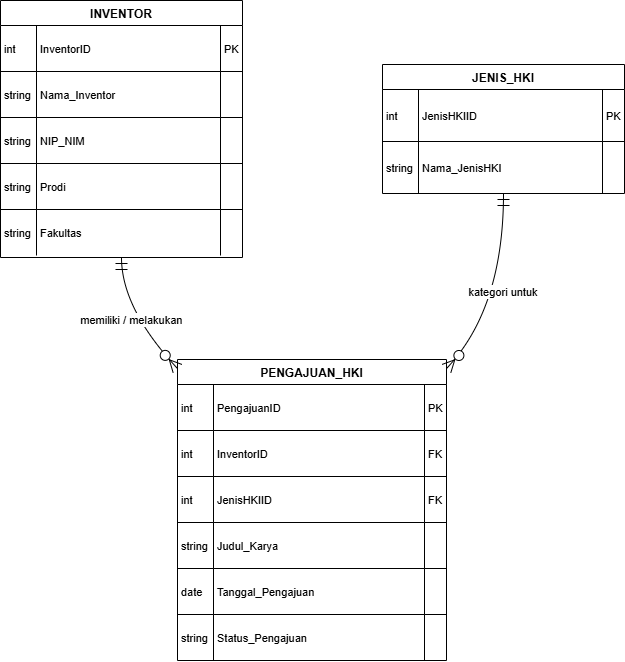

The diagram above was exported from draw.io. Its source (the exported page's mxGraphModel, read from the mxfile embedded in the PNG):
<mxGraphModel dx="1603" dy="865" grid="1" gridSize="10" guides="1" tooltips="1" connect="1" arrows="1" fold="1" page="1" pageScale="1" pageWidth="827" pageHeight="1169" math="0" shadow="0">
  <root>
    <mxCell id="0" />
    <mxCell id="1" parent="0" />
    <mxCell id="f6vD15a65nxU_KHfdgIh-1" value="INVENTOR" style="shape=table;startSize=25;container=1;collapsible=0;childLayout=tableLayout;fixedRows=1;rowLines=1;fontStyle=1;align=center;resizeLast=1;" vertex="1" parent="1">
      <mxGeometry x="102" y="80" width="242" height="257" as="geometry" />
    </mxCell>
    <mxCell id="f6vD15a65nxU_KHfdgIh-2" style="shape=tableRow;horizontal=0;startSize=0;swimlaneHead=0;swimlaneBody=0;fillColor=none;collapsible=0;dropTarget=0;points=[[0,0.5],[1,0.5]];portConstraint=eastwest;top=0;left=0;right=0;bottom=0;" vertex="1" parent="f6vD15a65nxU_KHfdgIh-1">
      <mxGeometry y="25" width="242" height="46" as="geometry" />
    </mxCell>
    <mxCell id="f6vD15a65nxU_KHfdgIh-3" value="int" style="shape=partialRectangle;connectable=0;fillColor=none;top=0;left=0;bottom=0;right=0;align=left;spacingLeft=2;overflow=hidden;fontSize=11;" vertex="1" parent="f6vD15a65nxU_KHfdgIh-2">
      <mxGeometry width="36" height="46" as="geometry">
        <mxRectangle width="36" height="46" as="alternateBounds" />
      </mxGeometry>
    </mxCell>
    <mxCell id="f6vD15a65nxU_KHfdgIh-4" value="InventorID" style="shape=partialRectangle;connectable=0;fillColor=none;top=0;left=0;bottom=0;right=0;align=left;spacingLeft=2;overflow=hidden;fontSize=11;" vertex="1" parent="f6vD15a65nxU_KHfdgIh-2">
      <mxGeometry x="36" width="184" height="46" as="geometry">
        <mxRectangle width="184" height="46" as="alternateBounds" />
      </mxGeometry>
    </mxCell>
    <mxCell id="f6vD15a65nxU_KHfdgIh-5" value="PK" style="shape=partialRectangle;connectable=0;fillColor=none;top=0;left=0;bottom=0;right=0;align=left;spacingLeft=2;overflow=hidden;fontSize=11;" vertex="1" parent="f6vD15a65nxU_KHfdgIh-2">
      <mxGeometry x="220" width="22" height="46" as="geometry">
        <mxRectangle width="22" height="46" as="alternateBounds" />
      </mxGeometry>
    </mxCell>
    <mxCell id="f6vD15a65nxU_KHfdgIh-6" style="shape=tableRow;horizontal=0;startSize=0;swimlaneHead=0;swimlaneBody=0;fillColor=none;collapsible=0;dropTarget=0;points=[[0,0.5],[1,0.5]];portConstraint=eastwest;top=0;left=0;right=0;bottom=0;" vertex="1" parent="f6vD15a65nxU_KHfdgIh-1">
      <mxGeometry y="71" width="242" height="46" as="geometry" />
    </mxCell>
    <mxCell id="f6vD15a65nxU_KHfdgIh-7" value="string" style="shape=partialRectangle;connectable=0;fillColor=none;top=0;left=0;bottom=0;right=0;align=left;spacingLeft=2;overflow=hidden;fontSize=11;" vertex="1" parent="f6vD15a65nxU_KHfdgIh-6">
      <mxGeometry width="36" height="46" as="geometry">
        <mxRectangle width="36" height="46" as="alternateBounds" />
      </mxGeometry>
    </mxCell>
    <mxCell id="f6vD15a65nxU_KHfdgIh-8" value="Nama_Inventor" style="shape=partialRectangle;connectable=0;fillColor=none;top=0;left=0;bottom=0;right=0;align=left;spacingLeft=2;overflow=hidden;fontSize=11;" vertex="1" parent="f6vD15a65nxU_KHfdgIh-6">
      <mxGeometry x="36" width="184" height="46" as="geometry">
        <mxRectangle width="184" height="46" as="alternateBounds" />
      </mxGeometry>
    </mxCell>
    <mxCell id="f6vD15a65nxU_KHfdgIh-9" value="" style="shape=partialRectangle;connectable=0;fillColor=none;top=0;left=0;bottom=0;right=0;align=left;spacingLeft=2;overflow=hidden;fontSize=11;" vertex="1" parent="f6vD15a65nxU_KHfdgIh-6">
      <mxGeometry x="220" width="22" height="46" as="geometry">
        <mxRectangle width="22" height="46" as="alternateBounds" />
      </mxGeometry>
    </mxCell>
    <mxCell id="f6vD15a65nxU_KHfdgIh-10" style="shape=tableRow;horizontal=0;startSize=0;swimlaneHead=0;swimlaneBody=0;fillColor=none;collapsible=0;dropTarget=0;points=[[0,0.5],[1,0.5]];portConstraint=eastwest;top=0;left=0;right=0;bottom=0;" vertex="1" parent="f6vD15a65nxU_KHfdgIh-1">
      <mxGeometry y="117" width="242" height="46" as="geometry" />
    </mxCell>
    <mxCell id="f6vD15a65nxU_KHfdgIh-11" value="string" style="shape=partialRectangle;connectable=0;fillColor=none;top=0;left=0;bottom=0;right=0;align=left;spacingLeft=2;overflow=hidden;fontSize=11;" vertex="1" parent="f6vD15a65nxU_KHfdgIh-10">
      <mxGeometry width="36" height="46" as="geometry">
        <mxRectangle width="36" height="46" as="alternateBounds" />
      </mxGeometry>
    </mxCell>
    <mxCell id="f6vD15a65nxU_KHfdgIh-12" value="NIP_NIM" style="shape=partialRectangle;connectable=0;fillColor=none;top=0;left=0;bottom=0;right=0;align=left;spacingLeft=2;overflow=hidden;fontSize=11;" vertex="1" parent="f6vD15a65nxU_KHfdgIh-10">
      <mxGeometry x="36" width="184" height="46" as="geometry">
        <mxRectangle width="184" height="46" as="alternateBounds" />
      </mxGeometry>
    </mxCell>
    <mxCell id="f6vD15a65nxU_KHfdgIh-13" value="" style="shape=partialRectangle;connectable=0;fillColor=none;top=0;left=0;bottom=0;right=0;align=left;spacingLeft=2;overflow=hidden;fontSize=11;" vertex="1" parent="f6vD15a65nxU_KHfdgIh-10">
      <mxGeometry x="220" width="22" height="46" as="geometry">
        <mxRectangle width="22" height="46" as="alternateBounds" />
      </mxGeometry>
    </mxCell>
    <mxCell id="f6vD15a65nxU_KHfdgIh-14" style="shape=tableRow;horizontal=0;startSize=0;swimlaneHead=0;swimlaneBody=0;fillColor=none;collapsible=0;dropTarget=0;points=[[0,0.5],[1,0.5]];portConstraint=eastwest;top=0;left=0;right=0;bottom=0;" vertex="1" parent="f6vD15a65nxU_KHfdgIh-1">
      <mxGeometry y="163" width="242" height="46" as="geometry" />
    </mxCell>
    <mxCell id="f6vD15a65nxU_KHfdgIh-15" value="string" style="shape=partialRectangle;connectable=0;fillColor=none;top=0;left=0;bottom=0;right=0;align=left;spacingLeft=2;overflow=hidden;fontSize=11;" vertex="1" parent="f6vD15a65nxU_KHfdgIh-14">
      <mxGeometry width="36" height="46" as="geometry">
        <mxRectangle width="36" height="46" as="alternateBounds" />
      </mxGeometry>
    </mxCell>
    <mxCell id="f6vD15a65nxU_KHfdgIh-16" value="Prodi" style="shape=partialRectangle;connectable=0;fillColor=none;top=0;left=0;bottom=0;right=0;align=left;spacingLeft=2;overflow=hidden;fontSize=11;" vertex="1" parent="f6vD15a65nxU_KHfdgIh-14">
      <mxGeometry x="36" width="184" height="46" as="geometry">
        <mxRectangle width="184" height="46" as="alternateBounds" />
      </mxGeometry>
    </mxCell>
    <mxCell id="f6vD15a65nxU_KHfdgIh-17" value="" style="shape=partialRectangle;connectable=0;fillColor=none;top=0;left=0;bottom=0;right=0;align=left;spacingLeft=2;overflow=hidden;fontSize=11;" vertex="1" parent="f6vD15a65nxU_KHfdgIh-14">
      <mxGeometry x="220" width="22" height="46" as="geometry">
        <mxRectangle width="22" height="46" as="alternateBounds" />
      </mxGeometry>
    </mxCell>
    <mxCell id="f6vD15a65nxU_KHfdgIh-18" style="shape=tableRow;horizontal=0;startSize=0;swimlaneHead=0;swimlaneBody=0;fillColor=none;collapsible=0;dropTarget=0;points=[[0,0.5],[1,0.5]];portConstraint=eastwest;top=0;left=0;right=0;bottom=0;" vertex="1" parent="f6vD15a65nxU_KHfdgIh-1">
      <mxGeometry y="209" width="242" height="46" as="geometry" />
    </mxCell>
    <mxCell id="f6vD15a65nxU_KHfdgIh-19" value="string" style="shape=partialRectangle;connectable=0;fillColor=none;top=0;left=0;bottom=0;right=0;align=left;spacingLeft=2;overflow=hidden;fontSize=11;" vertex="1" parent="f6vD15a65nxU_KHfdgIh-18">
      <mxGeometry width="36" height="46" as="geometry">
        <mxRectangle width="36" height="46" as="alternateBounds" />
      </mxGeometry>
    </mxCell>
    <mxCell id="f6vD15a65nxU_KHfdgIh-20" value="Fakultas" style="shape=partialRectangle;connectable=0;fillColor=none;top=0;left=0;bottom=0;right=0;align=left;spacingLeft=2;overflow=hidden;fontSize=11;" vertex="1" parent="f6vD15a65nxU_KHfdgIh-18">
      <mxGeometry x="36" width="184" height="46" as="geometry">
        <mxRectangle width="184" height="46" as="alternateBounds" />
      </mxGeometry>
    </mxCell>
    <mxCell id="f6vD15a65nxU_KHfdgIh-21" value="" style="shape=partialRectangle;connectable=0;fillColor=none;top=0;left=0;bottom=0;right=0;align=left;spacingLeft=2;overflow=hidden;fontSize=11;" vertex="1" parent="f6vD15a65nxU_KHfdgIh-18">
      <mxGeometry x="220" width="22" height="46" as="geometry">
        <mxRectangle width="22" height="46" as="alternateBounds" />
      </mxGeometry>
    </mxCell>
    <mxCell id="f6vD15a65nxU_KHfdgIh-22" value="JENIS_HKI" style="shape=table;startSize=25;container=1;collapsible=0;childLayout=tableLayout;fixedRows=1;rowLines=1;fontStyle=1;align=center;resizeLast=1;" vertex="1" parent="1">
      <mxGeometry x="484" y="144" width="242" height="129" as="geometry" />
    </mxCell>
    <mxCell id="f6vD15a65nxU_KHfdgIh-23" style="shape=tableRow;horizontal=0;startSize=0;swimlaneHead=0;swimlaneBody=0;fillColor=none;collapsible=0;dropTarget=0;points=[[0,0.5],[1,0.5]];portConstraint=eastwest;top=0;left=0;right=0;bottom=0;" vertex="1" parent="f6vD15a65nxU_KHfdgIh-22">
      <mxGeometry y="25" width="242" height="52" as="geometry" />
    </mxCell>
    <mxCell id="f6vD15a65nxU_KHfdgIh-24" value="int" style="shape=partialRectangle;connectable=0;fillColor=none;top=0;left=0;bottom=0;right=0;align=left;spacingLeft=2;overflow=hidden;fontSize=11;" vertex="1" parent="f6vD15a65nxU_KHfdgIh-23">
      <mxGeometry width="36" height="52" as="geometry">
        <mxRectangle width="36" height="52" as="alternateBounds" />
      </mxGeometry>
    </mxCell>
    <mxCell id="f6vD15a65nxU_KHfdgIh-25" value="JenisHKIID" style="shape=partialRectangle;connectable=0;fillColor=none;top=0;left=0;bottom=0;right=0;align=left;spacingLeft=2;overflow=hidden;fontSize=11;" vertex="1" parent="f6vD15a65nxU_KHfdgIh-23">
      <mxGeometry x="36" width="184" height="52" as="geometry">
        <mxRectangle width="184" height="52" as="alternateBounds" />
      </mxGeometry>
    </mxCell>
    <mxCell id="f6vD15a65nxU_KHfdgIh-26" value="PK" style="shape=partialRectangle;connectable=0;fillColor=none;top=0;left=0;bottom=0;right=0;align=left;spacingLeft=2;overflow=hidden;fontSize=11;" vertex="1" parent="f6vD15a65nxU_KHfdgIh-23">
      <mxGeometry x="220" width="22" height="52" as="geometry">
        <mxRectangle width="22" height="52" as="alternateBounds" />
      </mxGeometry>
    </mxCell>
    <mxCell id="f6vD15a65nxU_KHfdgIh-27" style="shape=tableRow;horizontal=0;startSize=0;swimlaneHead=0;swimlaneBody=0;fillColor=none;collapsible=0;dropTarget=0;points=[[0,0.5],[1,0.5]];portConstraint=eastwest;top=0;left=0;right=0;bottom=0;" vertex="1" parent="f6vD15a65nxU_KHfdgIh-22">
      <mxGeometry y="77" width="242" height="52" as="geometry" />
    </mxCell>
    <mxCell id="f6vD15a65nxU_KHfdgIh-28" value="string" style="shape=partialRectangle;connectable=0;fillColor=none;top=0;left=0;bottom=0;right=0;align=left;spacingLeft=2;overflow=hidden;fontSize=11;" vertex="1" parent="f6vD15a65nxU_KHfdgIh-27">
      <mxGeometry width="36" height="52" as="geometry">
        <mxRectangle width="36" height="52" as="alternateBounds" />
      </mxGeometry>
    </mxCell>
    <mxCell id="f6vD15a65nxU_KHfdgIh-29" value="Nama_JenisHKI" style="shape=partialRectangle;connectable=0;fillColor=none;top=0;left=0;bottom=0;right=0;align=left;spacingLeft=2;overflow=hidden;fontSize=11;" vertex="1" parent="f6vD15a65nxU_KHfdgIh-27">
      <mxGeometry x="36" width="184" height="52" as="geometry">
        <mxRectangle width="184" height="52" as="alternateBounds" />
      </mxGeometry>
    </mxCell>
    <mxCell id="f6vD15a65nxU_KHfdgIh-30" value="" style="shape=partialRectangle;connectable=0;fillColor=none;top=0;left=0;bottom=0;right=0;align=left;spacingLeft=2;overflow=hidden;fontSize=11;" vertex="1" parent="f6vD15a65nxU_KHfdgIh-27">
      <mxGeometry x="220" width="22" height="52" as="geometry">
        <mxRectangle width="22" height="52" as="alternateBounds" />
      </mxGeometry>
    </mxCell>
    <mxCell id="f6vD15a65nxU_KHfdgIh-31" value="PENGAJUAN_HKI" style="shape=table;startSize=25;container=1;collapsible=0;childLayout=tableLayout;fixedRows=1;rowLines=1;fontStyle=1;align=center;resizeLast=1;" vertex="1" parent="1">
      <mxGeometry x="279" y="439" width="269" height="301" as="geometry" />
    </mxCell>
    <mxCell id="f6vD15a65nxU_KHfdgIh-32" style="shape=tableRow;horizontal=0;startSize=0;swimlaneHead=0;swimlaneBody=0;fillColor=none;collapsible=0;dropTarget=0;points=[[0,0.5],[1,0.5]];portConstraint=eastwest;top=0;left=0;right=0;bottom=0;" vertex="1" parent="f6vD15a65nxU_KHfdgIh-31">
      <mxGeometry y="25" width="269" height="46" as="geometry" />
    </mxCell>
    <mxCell id="f6vD15a65nxU_KHfdgIh-33" value="int" style="shape=partialRectangle;connectable=0;fillColor=none;top=0;left=0;bottom=0;right=0;align=left;spacingLeft=2;overflow=hidden;fontSize=11;" vertex="1" parent="f6vD15a65nxU_KHfdgIh-32">
      <mxGeometry width="36" height="46" as="geometry">
        <mxRectangle width="36" height="46" as="alternateBounds" />
      </mxGeometry>
    </mxCell>
    <mxCell id="f6vD15a65nxU_KHfdgIh-34" value="PengajuanID" style="shape=partialRectangle;connectable=0;fillColor=none;top=0;left=0;bottom=0;right=0;align=left;spacingLeft=2;overflow=hidden;fontSize=11;" vertex="1" parent="f6vD15a65nxU_KHfdgIh-32">
      <mxGeometry x="36" width="211" height="46" as="geometry">
        <mxRectangle width="211" height="46" as="alternateBounds" />
      </mxGeometry>
    </mxCell>
    <mxCell id="f6vD15a65nxU_KHfdgIh-35" value="PK" style="shape=partialRectangle;connectable=0;fillColor=none;top=0;left=0;bottom=0;right=0;align=left;spacingLeft=2;overflow=hidden;fontSize=11;" vertex="1" parent="f6vD15a65nxU_KHfdgIh-32">
      <mxGeometry x="247" width="22" height="46" as="geometry">
        <mxRectangle width="22" height="46" as="alternateBounds" />
      </mxGeometry>
    </mxCell>
    <mxCell id="f6vD15a65nxU_KHfdgIh-36" style="shape=tableRow;horizontal=0;startSize=0;swimlaneHead=0;swimlaneBody=0;fillColor=none;collapsible=0;dropTarget=0;points=[[0,0.5],[1,0.5]];portConstraint=eastwest;top=0;left=0;right=0;bottom=0;" vertex="1" parent="f6vD15a65nxU_KHfdgIh-31">
      <mxGeometry y="71" width="269" height="46" as="geometry" />
    </mxCell>
    <mxCell id="f6vD15a65nxU_KHfdgIh-37" value="int" style="shape=partialRectangle;connectable=0;fillColor=none;top=0;left=0;bottom=0;right=0;align=left;spacingLeft=2;overflow=hidden;fontSize=11;" vertex="1" parent="f6vD15a65nxU_KHfdgIh-36">
      <mxGeometry width="36" height="46" as="geometry">
        <mxRectangle width="36" height="46" as="alternateBounds" />
      </mxGeometry>
    </mxCell>
    <mxCell id="f6vD15a65nxU_KHfdgIh-38" value="InventorID" style="shape=partialRectangle;connectable=0;fillColor=none;top=0;left=0;bottom=0;right=0;align=left;spacingLeft=2;overflow=hidden;fontSize=11;" vertex="1" parent="f6vD15a65nxU_KHfdgIh-36">
      <mxGeometry x="36" width="211" height="46" as="geometry">
        <mxRectangle width="211" height="46" as="alternateBounds" />
      </mxGeometry>
    </mxCell>
    <mxCell id="f6vD15a65nxU_KHfdgIh-39" value="FK" style="shape=partialRectangle;connectable=0;fillColor=none;top=0;left=0;bottom=0;right=0;align=left;spacingLeft=2;overflow=hidden;fontSize=11;" vertex="1" parent="f6vD15a65nxU_KHfdgIh-36">
      <mxGeometry x="247" width="22" height="46" as="geometry">
        <mxRectangle width="22" height="46" as="alternateBounds" />
      </mxGeometry>
    </mxCell>
    <mxCell id="f6vD15a65nxU_KHfdgIh-40" style="shape=tableRow;horizontal=0;startSize=0;swimlaneHead=0;swimlaneBody=0;fillColor=none;collapsible=0;dropTarget=0;points=[[0,0.5],[1,0.5]];portConstraint=eastwest;top=0;left=0;right=0;bottom=0;" vertex="1" parent="f6vD15a65nxU_KHfdgIh-31">
      <mxGeometry y="117" width="269" height="46" as="geometry" />
    </mxCell>
    <mxCell id="f6vD15a65nxU_KHfdgIh-41" value="int" style="shape=partialRectangle;connectable=0;fillColor=none;top=0;left=0;bottom=0;right=0;align=left;spacingLeft=2;overflow=hidden;fontSize=11;" vertex="1" parent="f6vD15a65nxU_KHfdgIh-40">
      <mxGeometry width="36" height="46" as="geometry">
        <mxRectangle width="36" height="46" as="alternateBounds" />
      </mxGeometry>
    </mxCell>
    <mxCell id="f6vD15a65nxU_KHfdgIh-42" value="JenisHKIID" style="shape=partialRectangle;connectable=0;fillColor=none;top=0;left=0;bottom=0;right=0;align=left;spacingLeft=2;overflow=hidden;fontSize=11;" vertex="1" parent="f6vD15a65nxU_KHfdgIh-40">
      <mxGeometry x="36" width="211" height="46" as="geometry">
        <mxRectangle width="211" height="46" as="alternateBounds" />
      </mxGeometry>
    </mxCell>
    <mxCell id="f6vD15a65nxU_KHfdgIh-43" value="FK" style="shape=partialRectangle;connectable=0;fillColor=none;top=0;left=0;bottom=0;right=0;align=left;spacingLeft=2;overflow=hidden;fontSize=11;" vertex="1" parent="f6vD15a65nxU_KHfdgIh-40">
      <mxGeometry x="247" width="22" height="46" as="geometry">
        <mxRectangle width="22" height="46" as="alternateBounds" />
      </mxGeometry>
    </mxCell>
    <mxCell id="f6vD15a65nxU_KHfdgIh-44" style="shape=tableRow;horizontal=0;startSize=0;swimlaneHead=0;swimlaneBody=0;fillColor=none;collapsible=0;dropTarget=0;points=[[0,0.5],[1,0.5]];portConstraint=eastwest;top=0;left=0;right=0;bottom=0;" vertex="1" parent="f6vD15a65nxU_KHfdgIh-31">
      <mxGeometry y="163" width="269" height="46" as="geometry" />
    </mxCell>
    <mxCell id="f6vD15a65nxU_KHfdgIh-45" value="string" style="shape=partialRectangle;connectable=0;fillColor=none;top=0;left=0;bottom=0;right=0;align=left;spacingLeft=2;overflow=hidden;fontSize=11;" vertex="1" parent="f6vD15a65nxU_KHfdgIh-44">
      <mxGeometry width="36" height="46" as="geometry">
        <mxRectangle width="36" height="46" as="alternateBounds" />
      </mxGeometry>
    </mxCell>
    <mxCell id="f6vD15a65nxU_KHfdgIh-46" value="Judul_Karya" style="shape=partialRectangle;connectable=0;fillColor=none;top=0;left=0;bottom=0;right=0;align=left;spacingLeft=2;overflow=hidden;fontSize=11;" vertex="1" parent="f6vD15a65nxU_KHfdgIh-44">
      <mxGeometry x="36" width="211" height="46" as="geometry">
        <mxRectangle width="211" height="46" as="alternateBounds" />
      </mxGeometry>
    </mxCell>
    <mxCell id="f6vD15a65nxU_KHfdgIh-47" value="" style="shape=partialRectangle;connectable=0;fillColor=none;top=0;left=0;bottom=0;right=0;align=left;spacingLeft=2;overflow=hidden;fontSize=11;" vertex="1" parent="f6vD15a65nxU_KHfdgIh-44">
      <mxGeometry x="247" width="22" height="46" as="geometry">
        <mxRectangle width="22" height="46" as="alternateBounds" />
      </mxGeometry>
    </mxCell>
    <mxCell id="f6vD15a65nxU_KHfdgIh-48" style="shape=tableRow;horizontal=0;startSize=0;swimlaneHead=0;swimlaneBody=0;fillColor=none;collapsible=0;dropTarget=0;points=[[0,0.5],[1,0.5]];portConstraint=eastwest;top=0;left=0;right=0;bottom=0;" vertex="1" parent="f6vD15a65nxU_KHfdgIh-31">
      <mxGeometry y="209" width="269" height="46" as="geometry" />
    </mxCell>
    <mxCell id="f6vD15a65nxU_KHfdgIh-49" value="date" style="shape=partialRectangle;connectable=0;fillColor=none;top=0;left=0;bottom=0;right=0;align=left;spacingLeft=2;overflow=hidden;fontSize=11;" vertex="1" parent="f6vD15a65nxU_KHfdgIh-48">
      <mxGeometry width="36" height="46" as="geometry">
        <mxRectangle width="36" height="46" as="alternateBounds" />
      </mxGeometry>
    </mxCell>
    <mxCell id="f6vD15a65nxU_KHfdgIh-50" value="Tanggal_Pengajuan" style="shape=partialRectangle;connectable=0;fillColor=none;top=0;left=0;bottom=0;right=0;align=left;spacingLeft=2;overflow=hidden;fontSize=11;" vertex="1" parent="f6vD15a65nxU_KHfdgIh-48">
      <mxGeometry x="36" width="211" height="46" as="geometry">
        <mxRectangle width="211" height="46" as="alternateBounds" />
      </mxGeometry>
    </mxCell>
    <mxCell id="f6vD15a65nxU_KHfdgIh-51" value="" style="shape=partialRectangle;connectable=0;fillColor=none;top=0;left=0;bottom=0;right=0;align=left;spacingLeft=2;overflow=hidden;fontSize=11;" vertex="1" parent="f6vD15a65nxU_KHfdgIh-48">
      <mxGeometry x="247" width="22" height="46" as="geometry">
        <mxRectangle width="22" height="46" as="alternateBounds" />
      </mxGeometry>
    </mxCell>
    <mxCell id="f6vD15a65nxU_KHfdgIh-52" style="shape=tableRow;horizontal=0;startSize=0;swimlaneHead=0;swimlaneBody=0;fillColor=none;collapsible=0;dropTarget=0;points=[[0,0.5],[1,0.5]];portConstraint=eastwest;top=0;left=0;right=0;bottom=0;" vertex="1" parent="f6vD15a65nxU_KHfdgIh-31">
      <mxGeometry y="255" width="269" height="46" as="geometry" />
    </mxCell>
    <mxCell id="f6vD15a65nxU_KHfdgIh-53" value="string" style="shape=partialRectangle;connectable=0;fillColor=none;top=0;left=0;bottom=0;right=0;align=left;spacingLeft=2;overflow=hidden;fontSize=11;" vertex="1" parent="f6vD15a65nxU_KHfdgIh-52">
      <mxGeometry width="36" height="46" as="geometry">
        <mxRectangle width="36" height="46" as="alternateBounds" />
      </mxGeometry>
    </mxCell>
    <mxCell id="f6vD15a65nxU_KHfdgIh-54" value="Status_Pengajuan" style="shape=partialRectangle;connectable=0;fillColor=none;top=0;left=0;bottom=0;right=0;align=left;spacingLeft=2;overflow=hidden;fontSize=11;" vertex="1" parent="f6vD15a65nxU_KHfdgIh-52">
      <mxGeometry x="36" width="211" height="46" as="geometry">
        <mxRectangle width="211" height="46" as="alternateBounds" />
      </mxGeometry>
    </mxCell>
    <mxCell id="f6vD15a65nxU_KHfdgIh-55" value="" style="shape=partialRectangle;connectable=0;fillColor=none;top=0;left=0;bottom=0;right=0;align=left;spacingLeft=2;overflow=hidden;fontSize=11;" vertex="1" parent="f6vD15a65nxU_KHfdgIh-52">
      <mxGeometry x="247" width="22" height="46" as="geometry">
        <mxRectangle width="22" height="46" as="alternateBounds" />
      </mxGeometry>
    </mxCell>
    <mxCell id="f6vD15a65nxU_KHfdgIh-56" value="memiliki / melakukan" style="curved=1;startArrow=ERmandOne;startSize=10;;endArrow=ERzeroToMany;endSize=10;;exitX=0.5;exitY=1;entryX=0;entryY=0.03;rounded=0;" edge="1" parent="1" source="f6vD15a65nxU_KHfdgIh-1" target="f6vD15a65nxU_KHfdgIh-31">
      <mxGeometry relative="1" as="geometry">
        <Array as="points">
          <mxPoint x="223" y="388" />
        </Array>
      </mxGeometry>
    </mxCell>
    <mxCell id="f6vD15a65nxU_KHfdgIh-57" value="kategori untuk" style="curved=1;startArrow=ERmandOne;startSize=10;;endArrow=ERzeroToMany;endSize=10;;exitX=0.5;exitY=1;entryX=1;entryY=0.03;rounded=0;" edge="1" parent="1" source="f6vD15a65nxU_KHfdgIh-22" target="f6vD15a65nxU_KHfdgIh-31">
      <mxGeometry relative="1" as="geometry">
        <Array as="points">
          <mxPoint x="605" y="388" />
        </Array>
      </mxGeometry>
    </mxCell>
  </root>
</mxGraphModel>